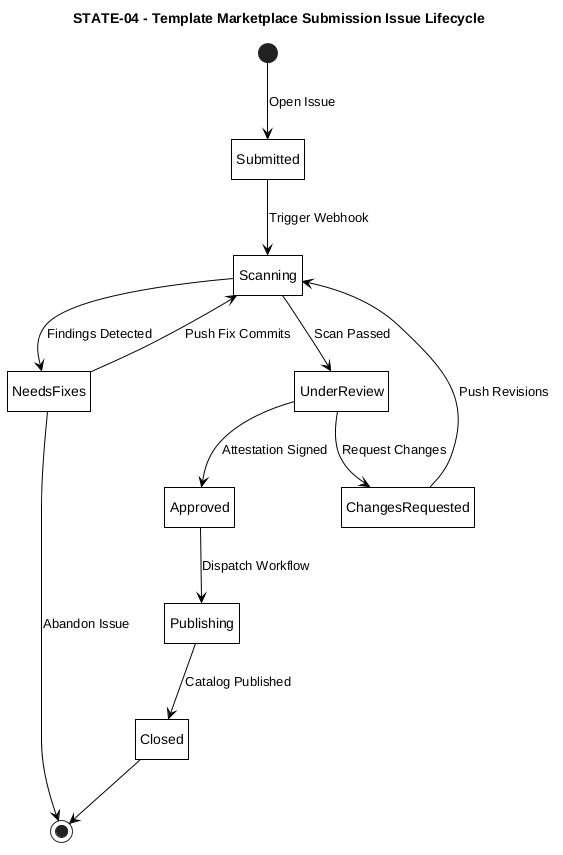

The diagram above was rendered by PlantUML. Its source (embedded in the PNG):
@startuml STATE-04-submission-issue
title STATE-04 - Template Marketplace Submission Issue Lifecycle

hide empty description

skinparam monochrome true
skinparam backgroundColor white
skinparam shadowing false
skinparam defaultTextAlignment center
skinparam roundCorner 0
skinparam ArrowColor black
skinparam defaultFontColor black
skinparam stateBorderThickness 1
skinparam state {
    BackgroundColor white
    BorderColor black
    FontColor black
}

[*] --> Submitted : Open Issue

Submitted --> Scanning : Trigger Webhook

Scanning --> NeedsFixes : Findings Detected
NeedsFixes --> Scanning : Push Fix Commits
NeedsFixes --> [*] : Abandon Issue

Scanning --> UnderReview : Scan Passed

UnderReview --> ChangesRequested : Request Changes
ChangesRequested --> Scanning : Push Revisions

UnderReview --> Approved : Attestation Signed
Approved --> Publishing : Dispatch Workflow
Publishing --> Closed : Catalog Published

Closed --> [*]

@enduml